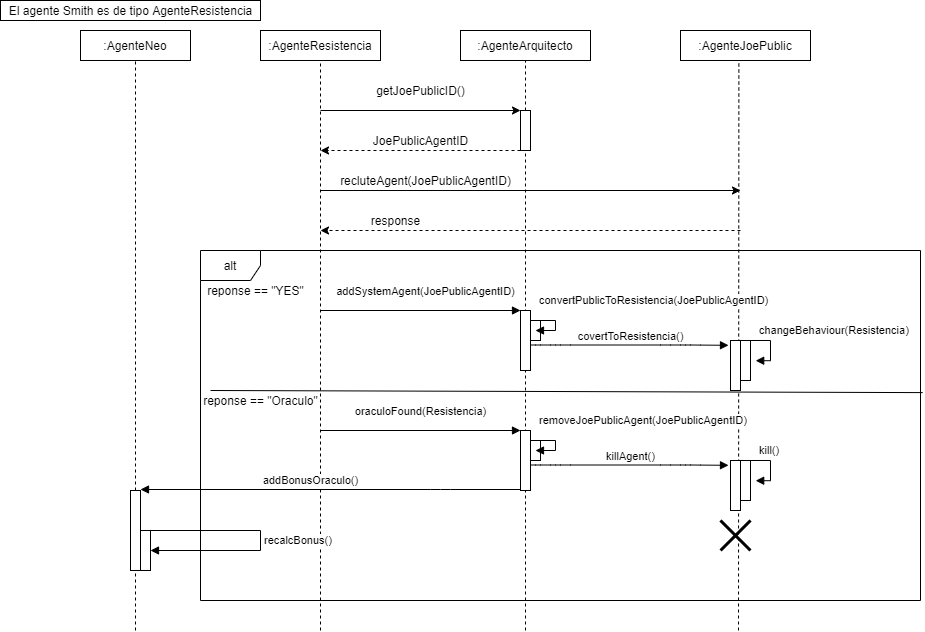

The diagram above was exported from draw.io. Its source (the exported page's mxGraphModel, read from the mxfile embedded in the PNG):
<mxGraphModel dx="1865" dy="491" grid="1" gridSize="10" guides="1" tooltips="1" connect="1" arrows="1" fold="1" page="1" pageScale="1" pageWidth="827" pageHeight="1169" math="0" shadow="0">
  <root>
    <mxCell id="0" />
    <mxCell id="1" parent="0" />
    <mxCell id="OIAGBFb6oSbL83mlXiJq-1" value=":AgenteNeo" style="rounded=0;whiteSpace=wrap;html=1;" vertex="1" parent="1">
      <mxGeometry x="50" y="40" width="110" height="30" as="geometry" />
    </mxCell>
    <mxCell id="OIAGBFb6oSbL83mlXiJq-2" value=":AgenteArquitecto" style="rounded=0;whiteSpace=wrap;html=1;" vertex="1" parent="1">
      <mxGeometry x="430" y="40" width="130" height="30" as="geometry" />
    </mxCell>
    <mxCell id="OIAGBFb6oSbL83mlXiJq-3" value=":AgenteJoePublic" style="rounded=0;whiteSpace=wrap;html=1;" vertex="1" parent="1">
      <mxGeometry x="650" y="40" width="130" height="30" as="geometry" />
    </mxCell>
    <mxCell id="OIAGBFb6oSbL83mlXiJq-5" value="" style="endArrow=none;dashed=1;html=1;entryX=0.5;entryY=1;entryDx=0;entryDy=0;" edge="1" parent="1" source="OIAGBFb6oSbL83mlXiJq-67" target="OIAGBFb6oSbL83mlXiJq-1">
      <mxGeometry width="50" height="50" relative="1" as="geometry">
        <mxPoint x="105" y="830" as="sourcePoint" />
        <mxPoint x="440" y="260" as="targetPoint" />
      </mxGeometry>
    </mxCell>
    <mxCell id="OIAGBFb6oSbL83mlXiJq-6" value=":AgenteResistencia" style="whiteSpace=wrap;html=1;" vertex="1" parent="1">
      <mxGeometry x="230" y="40" width="120" height="30" as="geometry" />
    </mxCell>
    <mxCell id="OIAGBFb6oSbL83mlXiJq-7" value="" style="endArrow=none;dashed=1;html=1;entryX=0.5;entryY=1;entryDx=0;entryDy=0;" edge="1" parent="1" target="OIAGBFb6oSbL83mlXiJq-6">
      <mxGeometry width="50" height="50" relative="1" as="geometry">
        <mxPoint x="290" y="640" as="sourcePoint" />
        <mxPoint x="440" y="260" as="targetPoint" />
      </mxGeometry>
    </mxCell>
    <mxCell id="OIAGBFb6oSbL83mlXiJq-8" value="" style="endArrow=none;dashed=1;html=1;entryX=0.5;entryY=1;entryDx=0;entryDy=0;" edge="1" parent="1" source="OIAGBFb6oSbL83mlXiJq-15" target="OIAGBFb6oSbL83mlXiJq-2">
      <mxGeometry width="50" height="50" relative="1" as="geometry">
        <mxPoint x="500" y="500" as="sourcePoint" />
        <mxPoint x="440" y="260" as="targetPoint" />
      </mxGeometry>
    </mxCell>
    <mxCell id="OIAGBFb6oSbL83mlXiJq-9" value="" style="endArrow=none;dashed=1;html=1;entryX=0.449;entryY=1.06;entryDx=0;entryDy=0;entryPerimeter=0;" edge="1" parent="1" target="OIAGBFb6oSbL83mlXiJq-3">
      <mxGeometry width="50" height="50" relative="1" as="geometry">
        <mxPoint x="708" y="640" as="sourcePoint" />
        <mxPoint x="440" y="260" as="targetPoint" />
      </mxGeometry>
    </mxCell>
    <mxCell id="OIAGBFb6oSbL83mlXiJq-10" value="" style="endArrow=classic;html=1;" edge="1" parent="1">
      <mxGeometry width="50" height="50" relative="1" as="geometry">
        <mxPoint x="290" y="120" as="sourcePoint" />
        <mxPoint x="490" y="120" as="targetPoint" />
      </mxGeometry>
    </mxCell>
    <mxCell id="OIAGBFb6oSbL83mlXiJq-11" value="getJoePublicID()" style="text;html=1;align=center;verticalAlign=middle;resizable=0;points=[];autosize=1;" vertex="1" parent="1">
      <mxGeometry x="340" y="90" width="100" height="20" as="geometry" />
    </mxCell>
    <mxCell id="OIAGBFb6oSbL83mlXiJq-13" value="" style="endArrow=classic;html=1;dashed=1;" edge="1" parent="1">
      <mxGeometry width="50" height="50" relative="1" as="geometry">
        <mxPoint x="490" y="160" as="sourcePoint" />
        <mxPoint x="290" y="160" as="targetPoint" />
      </mxGeometry>
    </mxCell>
    <mxCell id="OIAGBFb6oSbL83mlXiJq-15" value="" style="rounded=0;whiteSpace=wrap;html=1;" vertex="1" parent="1">
      <mxGeometry x="490" y="120" width="10" height="40" as="geometry" />
    </mxCell>
    <mxCell id="OIAGBFb6oSbL83mlXiJq-17" value="" style="endArrow=none;dashed=1;html=1;entryX=0.5;entryY=1;entryDx=0;entryDy=0;" edge="1" parent="1" target="OIAGBFb6oSbL83mlXiJq-15">
      <mxGeometry width="50" height="50" relative="1" as="geometry">
        <mxPoint x="495" y="640" as="sourcePoint" />
        <mxPoint x="495" y="70" as="targetPoint" />
      </mxGeometry>
    </mxCell>
    <mxCell id="OIAGBFb6oSbL83mlXiJq-19" value="JoePublicAgentID" style="text;html=1;align=center;verticalAlign=middle;resizable=0;points=[];autosize=1;" vertex="1" parent="1">
      <mxGeometry x="335" y="140" width="110" height="20" as="geometry" />
    </mxCell>
    <mxCell id="OIAGBFb6oSbL83mlXiJq-20" value="" style="endArrow=classic;html=1;" edge="1" parent="1">
      <mxGeometry width="50" height="50" relative="1" as="geometry">
        <mxPoint x="290" y="200" as="sourcePoint" />
        <mxPoint x="710" y="200" as="targetPoint" />
      </mxGeometry>
    </mxCell>
    <mxCell id="OIAGBFb6oSbL83mlXiJq-22" value="recluteAgent(JoePublicAgentID)" style="text;html=1;align=center;verticalAlign=middle;resizable=0;points=[];autosize=1;" vertex="1" parent="1">
      <mxGeometry x="300" y="180" width="190" height="20" as="geometry" />
    </mxCell>
    <mxCell id="OIAGBFb6oSbL83mlXiJq-23" value="" style="endArrow=classic;html=1;dashed=1;" edge="1" parent="1">
      <mxGeometry width="50" height="50" relative="1" as="geometry">
        <mxPoint x="710" y="240" as="sourcePoint" />
        <mxPoint x="290" y="240" as="targetPoint" />
      </mxGeometry>
    </mxCell>
    <mxCell id="OIAGBFb6oSbL83mlXiJq-24" value="response" style="text;html=1;align=center;verticalAlign=middle;resizable=0;points=[];autosize=1;" vertex="1" parent="1">
      <mxGeometry x="330" y="220" width="70" height="20" as="geometry" />
    </mxCell>
    <mxCell id="OIAGBFb6oSbL83mlXiJq-27" value="alt" style="shape=umlFrame;whiteSpace=wrap;html=1;" vertex="1" parent="1">
      <mxGeometry x="170" y="260" width="720" height="350" as="geometry" />
    </mxCell>
    <mxCell id="OIAGBFb6oSbL83mlXiJq-28" value="reponse == &quot;YES&quot;" style="text;html=1;align=center;verticalAlign=middle;resizable=0;points=[];autosize=1;" vertex="1" parent="1">
      <mxGeometry x="170" y="290" width="110" height="20" as="geometry" />
    </mxCell>
    <mxCell id="OIAGBFb6oSbL83mlXiJq-31" value="" style="html=1;points=[];perimeter=orthogonalPerimeter;" vertex="1" parent="1">
      <mxGeometry x="490" y="320" width="10" height="60" as="geometry" />
    </mxCell>
    <mxCell id="OIAGBFb6oSbL83mlXiJq-32" value="addSystemAgent(JoePublicAgentID)" style="html=1;verticalAlign=bottom;endArrow=block;entryX=0;entryY=0;" edge="1" target="OIAGBFb6oSbL83mlXiJq-31" parent="1">
      <mxGeometry x="0.0476" y="10" relative="1" as="geometry">
        <mxPoint x="290" y="320" as="sourcePoint" />
        <mxPoint as="offset" />
      </mxGeometry>
    </mxCell>
    <mxCell id="OIAGBFb6oSbL83mlXiJq-34" value="" style="html=1;points=[];perimeter=orthogonalPerimeter;" vertex="1" parent="1">
      <mxGeometry x="700" y="350" width="10" height="50" as="geometry" />
    </mxCell>
    <mxCell id="OIAGBFb6oSbL83mlXiJq-36" value="covertToResistencia()" style="html=1;verticalAlign=bottom;startArrow=none;endArrow=block;startSize=8;startFill=0;" edge="1" parent="1">
      <mxGeometry x="0.0101" relative="1" as="geometry">
        <mxPoint x="500" y="354.5" as="sourcePoint" />
        <mxPoint x="698" y="354.8" as="targetPoint" />
        <Array as="points">
          <mxPoint x="510" y="354.5" />
          <mxPoint x="530" y="354.5" />
          <mxPoint x="640" y="354.5" />
          <mxPoint x="660" y="354.5" />
        </Array>
        <mxPoint as="offset" />
      </mxGeometry>
    </mxCell>
    <mxCell id="OIAGBFb6oSbL83mlXiJq-37" value="" style="html=1;points=[];perimeter=orthogonalPerimeter;" vertex="1" parent="1">
      <mxGeometry x="710" y="350" width="10" height="40" as="geometry" />
    </mxCell>
    <mxCell id="OIAGBFb6oSbL83mlXiJq-38" value="changeBehaviour(Resistencia)" style="edgeStyle=orthogonalEdgeStyle;html=1;align=left;spacingLeft=2;endArrow=block;rounded=0;entryX=1.52;entryY=0.505;entryDx=0;entryDy=0;entryPerimeter=0;" edge="1" target="OIAGBFb6oSbL83mlXiJq-37" parent="1">
      <mxGeometry x="-0.66" y="10" relative="1" as="geometry">
        <mxPoint x="715" y="350" as="sourcePoint" />
        <Array as="points">
          <mxPoint x="715" y="350" />
          <mxPoint x="740" y="350" />
          <mxPoint x="740" y="370" />
        </Array>
        <mxPoint as="offset" />
      </mxGeometry>
    </mxCell>
    <mxCell id="OIAGBFb6oSbL83mlXiJq-39" value="" style="endArrow=none;html=1;entryX=1.003;entryY=0.406;entryDx=0;entryDy=0;entryPerimeter=0;" edge="1" parent="1" target="OIAGBFb6oSbL83mlXiJq-27">
      <mxGeometry width="50" height="50" relative="1" as="geometry">
        <mxPoint x="180" y="400" as="sourcePoint" />
        <mxPoint x="410" y="360" as="targetPoint" />
      </mxGeometry>
    </mxCell>
    <mxCell id="OIAGBFb6oSbL83mlXiJq-40" value="reponse == &quot;Oraculo&quot;" style="text;html=1;align=center;verticalAlign=middle;resizable=0;points=[];autosize=1;" vertex="1" parent="1">
      <mxGeometry x="165" y="400" width="130" height="20" as="geometry" />
    </mxCell>
    <mxCell id="OIAGBFb6oSbL83mlXiJq-41" value="oraculoFound(Resistencia)" style="html=1;verticalAlign=bottom;endArrow=block;entryX=0;entryY=0;" edge="1" parent="1">
      <mxGeometry y="10" relative="1" as="geometry">
        <mxPoint x="290" y="440" as="sourcePoint" />
        <mxPoint x="490" y="440" as="targetPoint" />
        <mxPoint as="offset" />
      </mxGeometry>
    </mxCell>
    <mxCell id="OIAGBFb6oSbL83mlXiJq-42" value="" style="html=1;points=[];perimeter=orthogonalPerimeter;" vertex="1" parent="1">
      <mxGeometry x="500" y="330" width="10" height="20" as="geometry" />
    </mxCell>
    <mxCell id="OIAGBFb6oSbL83mlXiJq-43" value="convertPublicToResistencia(JoePublicAgentID)" style="edgeStyle=orthogonalEdgeStyle;html=1;align=left;spacingLeft=2;endArrow=block;rounded=0;entryX=1;entryY=0;" edge="1" parent="1">
      <mxGeometry x="-0.8182" y="20" relative="1" as="geometry">
        <mxPoint x="500" y="330" as="sourcePoint" />
        <Array as="points">
          <mxPoint x="525" y="330" />
        </Array>
        <mxPoint x="505" y="340" as="targetPoint" />
        <mxPoint as="offset" />
      </mxGeometry>
    </mxCell>
    <mxCell id="OIAGBFb6oSbL83mlXiJq-51" value="" style="html=1;points=[];perimeter=orthogonalPerimeter;" vertex="1" parent="1">
      <mxGeometry x="490" y="440" width="10" height="60" as="geometry" />
    </mxCell>
    <mxCell id="OIAGBFb6oSbL83mlXiJq-52" value="" style="html=1;points=[];perimeter=orthogonalPerimeter;" vertex="1" parent="1">
      <mxGeometry x="700" y="470" width="10" height="50" as="geometry" />
    </mxCell>
    <mxCell id="OIAGBFb6oSbL83mlXiJq-53" value="killAgent()" style="html=1;verticalAlign=bottom;startArrow=none;endArrow=block;startSize=8;startFill=0;" edge="1" parent="1">
      <mxGeometry x="0.0101" relative="1" as="geometry">
        <mxPoint x="500" y="474.5" as="sourcePoint" />
        <mxPoint x="698" y="474.79999999999995" as="targetPoint" />
        <Array as="points">
          <mxPoint x="510" y="474.5" />
          <mxPoint x="530" y="474.5" />
          <mxPoint x="640" y="474.5" />
          <mxPoint x="660" y="474.5" />
        </Array>
        <mxPoint as="offset" />
      </mxGeometry>
    </mxCell>
    <mxCell id="OIAGBFb6oSbL83mlXiJq-54" value="" style="html=1;points=[];perimeter=orthogonalPerimeter;" vertex="1" parent="1">
      <mxGeometry x="710" y="470" width="10" height="40" as="geometry" />
    </mxCell>
    <mxCell id="OIAGBFb6oSbL83mlXiJq-55" value="kill()" style="edgeStyle=orthogonalEdgeStyle;html=1;align=left;spacingLeft=2;endArrow=block;rounded=0;entryX=1.52;entryY=0.505;entryDx=0;entryDy=0;entryPerimeter=0;" edge="1" parent="1" target="OIAGBFb6oSbL83mlXiJq-54">
      <mxGeometry x="-0.66" y="10" relative="1" as="geometry">
        <mxPoint x="715" y="470" as="sourcePoint" />
        <Array as="points">
          <mxPoint x="715" y="470" />
          <mxPoint x="740" y="470" />
          <mxPoint x="740" y="490" />
        </Array>
        <mxPoint as="offset" />
      </mxGeometry>
    </mxCell>
    <mxCell id="OIAGBFb6oSbL83mlXiJq-56" value="" style="html=1;points=[];perimeter=orthogonalPerimeter;" vertex="1" parent="1">
      <mxGeometry x="500" y="450" width="10" height="20" as="geometry" />
    </mxCell>
    <mxCell id="OIAGBFb6oSbL83mlXiJq-57" value="removeJoePublicAgent(JoePublicAgentID)" style="edgeStyle=orthogonalEdgeStyle;html=1;align=left;spacingLeft=2;endArrow=block;rounded=0;entryX=1;entryY=0;" edge="1" parent="1">
      <mxGeometry x="-0.8182" y="20" relative="1" as="geometry">
        <mxPoint x="500" y="450" as="sourcePoint" />
        <Array as="points">
          <mxPoint x="525" y="450" />
        </Array>
        <mxPoint x="505" y="460" as="targetPoint" />
        <mxPoint as="offset" />
      </mxGeometry>
    </mxCell>
    <mxCell id="OIAGBFb6oSbL83mlXiJq-58" value="" style="shape=umlDestroy;whiteSpace=wrap;html=1;strokeWidth=3;" vertex="1" parent="1">
      <mxGeometry x="690" y="530" width="30" height="30" as="geometry" />
    </mxCell>
    <mxCell id="OIAGBFb6oSbL83mlXiJq-61" value="El agente Smith es de tipo AgenteResistencia" style="text;html=1;align=center;verticalAlign=middle;resizable=0;points=[];autosize=1;strokeColor=#000000;" vertex="1" parent="1">
      <mxGeometry x="-30" y="10" width="260" height="20" as="geometry" />
    </mxCell>
    <mxCell id="OIAGBFb6oSbL83mlXiJq-68" value="addBonusOraculo()" style="html=1;verticalAlign=bottom;endArrow=block;entryX=1;entryY=0;" edge="1" parent="1">
      <mxGeometry x="0.1053" relative="1" as="geometry">
        <mxPoint x="490" y="499" as="sourcePoint" />
        <mxPoint x="110" y="499" as="targetPoint" />
        <Array as="points">
          <mxPoint x="410" y="499" />
        </Array>
        <mxPoint as="offset" />
      </mxGeometry>
    </mxCell>
    <mxCell id="OIAGBFb6oSbL83mlXiJq-67" value="" style="html=1;points=[];perimeter=orthogonalPerimeter;strokeColor=#000000;" vertex="1" parent="1">
      <mxGeometry x="100" y="500" width="10" height="80" as="geometry" />
    </mxCell>
    <mxCell id="OIAGBFb6oSbL83mlXiJq-70" value="" style="endArrow=none;dashed=1;html=1;entryX=0.5;entryY=1;entryDx=0;entryDy=0;" edge="1" parent="1" target="OIAGBFb6oSbL83mlXiJq-67">
      <mxGeometry width="50" height="50" relative="1" as="geometry">
        <mxPoint x="105" y="640" as="sourcePoint" />
        <mxPoint x="105" y="70" as="targetPoint" />
      </mxGeometry>
    </mxCell>
    <mxCell id="OIAGBFb6oSbL83mlXiJq-71" value="" style="html=1;points=[];perimeter=orthogonalPerimeter;strokeColor=#000000;" vertex="1" parent="1">
      <mxGeometry x="110" y="540" width="10" height="40" as="geometry" />
    </mxCell>
    <mxCell id="OIAGBFb6oSbL83mlXiJq-72" value="recalcBonus()" style="edgeStyle=orthogonalEdgeStyle;html=1;align=left;spacingLeft=2;endArrow=block;rounded=0;" edge="1" parent="1">
      <mxGeometry relative="1" as="geometry">
        <mxPoint x="120" y="540" as="sourcePoint" />
        <Array as="points">
          <mxPoint x="230" y="540" />
          <mxPoint x="230" y="560" />
          <mxPoint x="120" y="560" />
        </Array>
        <mxPoint x="120" y="560" as="targetPoint" />
      </mxGeometry>
    </mxCell>
  </root>
</mxGraphModel>